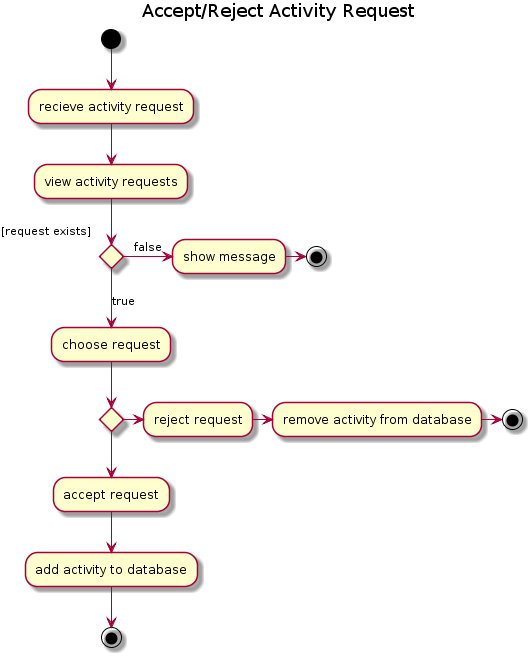

The diagram above was rendered by PlantUML. Its source (embedded in the PNG):
@startuml
title
Accept/Reject Activity Request
end title
(*)  --> "recieve activity request"
"recieve activity request" --> "view activity requests"

If "[request exists]" then
--> [true] "choose request"

If "" then
--> "accept request"
"accept request" --> "add activity to database"
"add activity to database" --> (*3)

else
-> "reject request"
"reject request" -> "remove activity from database"
"remove activity from database" -> (*2)
Endif

else
-> [false] "show message"
"show message" -> (*1)

Endif
@enduml